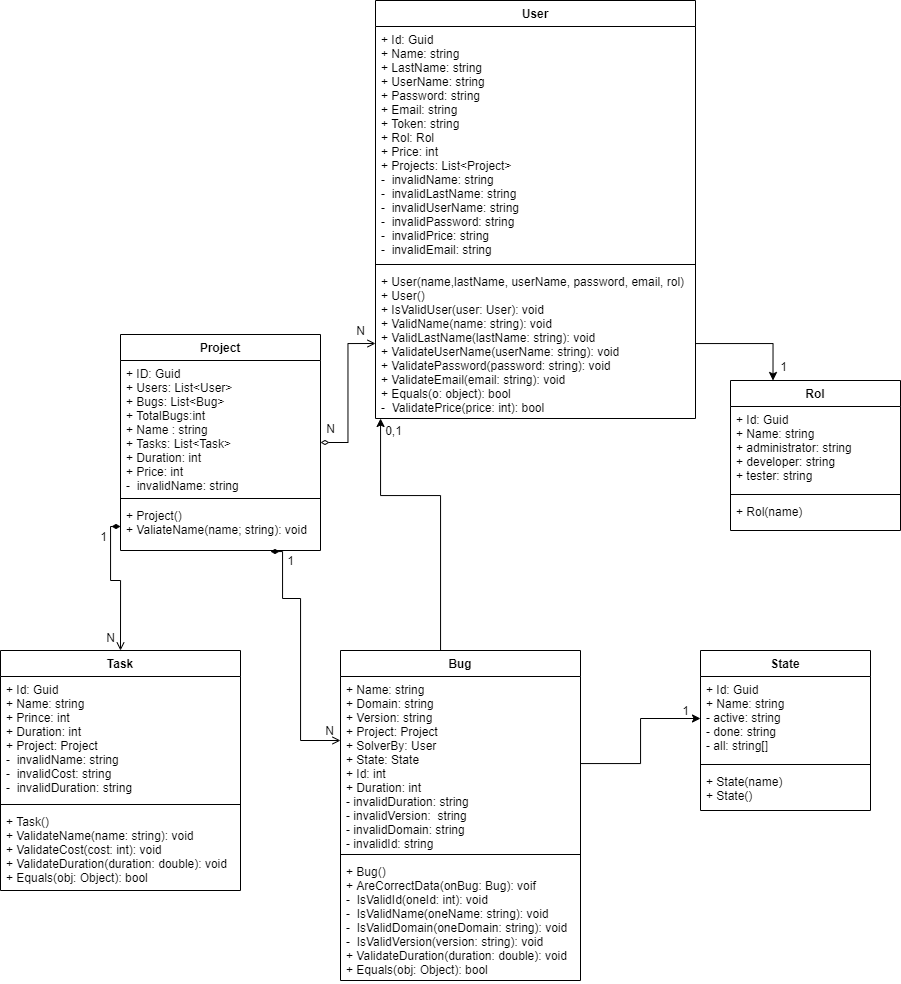

The diagram above was exported from draw.io. Its source (the exported page's mxGraphModel, read from the mxfile embedded in the PNG):
<mxGraphModel dx="1871" dy="1658" grid="1" gridSize="10" guides="1" tooltips="1" connect="1" arrows="1" fold="1" page="1" pageScale="1" pageWidth="850" pageHeight="1100" math="0" shadow="0">
  <root>
    <mxCell id="0" />
    <mxCell id="1" parent="0" />
    <mxCell id="jGB5dkF2TbHhwSiHracA-1" value="User" style="swimlane;fontStyle=1;align=center;verticalAlign=top;childLayout=stackLayout;horizontal=1;startSize=26;horizontalStack=0;resizeParent=1;resizeParentMax=0;resizeLast=0;collapsible=1;marginBottom=0;" parent="1" vertex="1">
      <mxGeometry x="265" y="-130" width="320" height="418" as="geometry" />
    </mxCell>
    <mxCell id="jGB5dkF2TbHhwSiHracA-2" value="+ Id: Guid&#10;+ Name: string&#10;+ LastName: string&#10;+ UserName: string&#10;+ Password: string&#10;+ Email: string    &#10;+ Token: string&#10;+ Rol: Rol&#10;+ Price: int&#10;+ Projects: List&lt;Project&gt;&#10;-  invalidName: string&#10;-  invalidLastName: string&#10;-  invalidUserName: string&#10;-  invalidPassword: string&#10;-  invalidPrice: string&#10;-  invalidEmail: string" style="text;strokeColor=none;fillColor=none;align=left;verticalAlign=top;spacingLeft=4;spacingRight=4;overflow=hidden;rotatable=0;points=[[0,0.5],[1,0.5]];portConstraint=eastwest;" parent="jGB5dkF2TbHhwSiHracA-1" vertex="1">
      <mxGeometry y="26" width="320" height="234" as="geometry" />
    </mxCell>
    <mxCell id="jGB5dkF2TbHhwSiHracA-3" value="" style="line;strokeWidth=1;fillColor=none;align=left;verticalAlign=middle;spacingTop=-1;spacingLeft=3;spacingRight=3;rotatable=0;labelPosition=right;points=[];portConstraint=eastwest;" parent="jGB5dkF2TbHhwSiHracA-1" vertex="1">
      <mxGeometry y="260" width="320" height="8" as="geometry" />
    </mxCell>
    <mxCell id="jGB5dkF2TbHhwSiHracA-4" value="+ User(name,lastName, userName, password, email, rol)&#10;+ User()&#10;+ IsValidUser(user: User): void&#10;+ ValidName(name: string): void&#10;+ ValidLastName(lastName: string): void&#10;+ ValidateUserName(userName: string): void&#10;+ ValidatePassword(password: string): void&#10;+ ValidateEmail(email: string): void&#10;+ Equals(o: object): bool&#10;-  ValidatePrice(price: int): bool" style="text;strokeColor=none;fillColor=none;align=left;verticalAlign=top;spacingLeft=4;spacingRight=4;overflow=hidden;rotatable=0;points=[[0,0.5],[1,0.5]];portConstraint=eastwest;" parent="jGB5dkF2TbHhwSiHracA-1" vertex="1">
      <mxGeometry y="268" width="320" height="150" as="geometry" />
    </mxCell>
    <mxCell id="AqZOtXx5lG509Up8CRvA-15" style="edgeStyle=orthogonalEdgeStyle;rounded=0;orthogonalLoop=1;jettySize=auto;html=1;entryX=0;entryY=0.5;entryDx=0;entryDy=0;startArrow=diamondThin;startFill=0;endArrow=open;endFill=0;strokeWidth=1;" parent="1" source="jGB5dkF2TbHhwSiHracA-5" target="jGB5dkF2TbHhwSiHracA-4" edge="1">
      <mxGeometry relative="1" as="geometry" />
    </mxCell>
    <mxCell id="jGB5dkF2TbHhwSiHracA-5" value="Project" style="swimlane;fontStyle=1;align=center;verticalAlign=top;childLayout=stackLayout;horizontal=1;startSize=26;horizontalStack=0;resizeParent=1;resizeParentMax=0;resizeLast=0;collapsible=1;marginBottom=0;" parent="1" vertex="1">
      <mxGeometry x="10" y="204" width="200" height="216" as="geometry" />
    </mxCell>
    <mxCell id="jGB5dkF2TbHhwSiHracA-6" value="+ ID: Guid&#10;+ Users: List&lt;User&gt;&#10;+ Bugs: List&lt;Bug&gt;&#10;+ TotalBugs:int&#10;+ Name : string&#10;+ Tasks: List&lt;Task&gt;&#10;+ Duration: int&#10;+ Price: int&#10;-  invalidName: string" style="text;strokeColor=none;fillColor=none;align=left;verticalAlign=top;spacingLeft=4;spacingRight=4;overflow=hidden;rotatable=0;points=[[0,0.5],[1,0.5]];portConstraint=eastwest;" parent="jGB5dkF2TbHhwSiHracA-5" vertex="1">
      <mxGeometry y="26" width="200" height="134" as="geometry" />
    </mxCell>
    <mxCell id="jGB5dkF2TbHhwSiHracA-7" value="" style="line;strokeWidth=1;fillColor=none;align=left;verticalAlign=middle;spacingTop=-1;spacingLeft=3;spacingRight=3;rotatable=0;labelPosition=right;points=[];portConstraint=eastwest;" parent="jGB5dkF2TbHhwSiHracA-5" vertex="1">
      <mxGeometry y="160" width="200" height="8" as="geometry" />
    </mxCell>
    <mxCell id="jGB5dkF2TbHhwSiHracA-8" value="+ Project()&#10;+ ValiateName(name; string): void" style="text;strokeColor=none;fillColor=none;align=left;verticalAlign=top;spacingLeft=4;spacingRight=4;overflow=hidden;rotatable=0;points=[[0,0.5],[1,0.5]];portConstraint=eastwest;" parent="jGB5dkF2TbHhwSiHracA-5" vertex="1">
      <mxGeometry y="168" width="200" height="48" as="geometry" />
    </mxCell>
    <mxCell id="AqZOtXx5lG509Up8CRvA-12" style="edgeStyle=orthogonalEdgeStyle;rounded=0;orthogonalLoop=1;jettySize=auto;html=1;" parent="1" source="JaWZB73RXeG5416KE16G-1" target="jGB5dkF2TbHhwSiHracA-4" edge="1">
      <mxGeometry relative="1" as="geometry">
        <Array as="points">
          <mxPoint x="330" y="365" />
          <mxPoint x="270" y="365" />
        </Array>
      </mxGeometry>
    </mxCell>
    <mxCell id="AqZOtXx5lG509Up8CRvA-14" style="edgeStyle=orthogonalEdgeStyle;rounded=0;orthogonalLoop=1;jettySize=auto;html=1;endArrow=diamondThin;endFill=1;strokeWidth=1;startArrow=open;startFill=0;" parent="1" source="JaWZB73RXeG5416KE16G-1" edge="1">
      <mxGeometry relative="1" as="geometry">
        <Array as="points">
          <mxPoint x="190" y="610" />
          <mxPoint x="190" y="468" />
          <mxPoint x="172" y="468" />
        </Array>
        <mxPoint x="160" y="421" as="targetPoint" />
      </mxGeometry>
    </mxCell>
    <mxCell id="JaWZB73RXeG5416KE16G-1" value="Bug" style="swimlane;fontStyle=1;align=center;verticalAlign=top;childLayout=stackLayout;horizontal=1;startSize=26;horizontalStack=0;resizeParent=1;resizeParentMax=0;resizeLast=0;collapsible=1;marginBottom=0;" parent="1" vertex="1">
      <mxGeometry x="230" y="520" width="240" height="330" as="geometry" />
    </mxCell>
    <mxCell id="JaWZB73RXeG5416KE16G-2" value="+ Name: string&#10;+ Domain: string&#10;+ Version: string&#10;+ Project: Project&#10;+ SolverBy: User&#10;+ State: State&#10;+ Id: int&#10;+ Duration: int&#10;- invalidDuration: string&#10;- invalidVersion:  string&#10;- invalidDomain: string&#10;- invalidId: string" style="text;strokeColor=none;fillColor=none;align=left;verticalAlign=top;spacingLeft=4;spacingRight=4;overflow=hidden;rotatable=0;points=[[0,0.5],[1,0.5]];portConstraint=eastwest;" parent="JaWZB73RXeG5416KE16G-1" vertex="1">
      <mxGeometry y="26" width="240" height="174" as="geometry" />
    </mxCell>
    <mxCell id="JaWZB73RXeG5416KE16G-3" value="" style="line;strokeWidth=1;fillColor=none;align=left;verticalAlign=middle;spacingTop=-1;spacingLeft=3;spacingRight=3;rotatable=0;labelPosition=right;points=[];portConstraint=eastwest;" parent="JaWZB73RXeG5416KE16G-1" vertex="1">
      <mxGeometry y="200" width="240" height="8" as="geometry" />
    </mxCell>
    <mxCell id="JaWZB73RXeG5416KE16G-4" value="+ Bug()&#10;+ AreCorrectData(onBug: Bug): voif&#10;-  IsValidId(oneId: int): void&#10;-  IsValidName(oneName: string): void&#10;-  IsValidDomain(oneDomain: string): void &#10;-  IsValidVersion(version: string): void&#10;+ ValidateDuration(duration: double): void&#10;+ Equals(obj: Object): bool" style="text;strokeColor=none;fillColor=none;align=left;verticalAlign=top;spacingLeft=4;spacingRight=4;overflow=hidden;rotatable=0;points=[[0,0.5],[1,0.5]];portConstraint=eastwest;" parent="JaWZB73RXeG5416KE16G-1" vertex="1">
      <mxGeometry y="208" width="240" height="122" as="geometry" />
    </mxCell>
    <mxCell id="AqZOtXx5lG509Up8CRvA-2" value="Rol" style="swimlane;fontStyle=1;align=center;verticalAlign=top;childLayout=stackLayout;horizontal=1;startSize=26;horizontalStack=0;resizeParent=1;resizeParentMax=0;resizeLast=0;collapsible=1;marginBottom=0;" parent="1" vertex="1">
      <mxGeometry x="620" y="250" width="170" height="150" as="geometry" />
    </mxCell>
    <mxCell id="AqZOtXx5lG509Up8CRvA-3" value="+ Id: Guid&#10;+ Name: string&#10;+ administrator: string&#10;+ developer: string&#10;+ tester: string" style="text;strokeColor=none;fillColor=none;align=left;verticalAlign=top;spacingLeft=4;spacingRight=4;overflow=hidden;rotatable=0;points=[[0,0.5],[1,0.5]];portConstraint=eastwest;" parent="AqZOtXx5lG509Up8CRvA-2" vertex="1">
      <mxGeometry y="26" width="170" height="84" as="geometry" />
    </mxCell>
    <mxCell id="AqZOtXx5lG509Up8CRvA-4" value="" style="line;strokeWidth=1;fillColor=none;align=left;verticalAlign=middle;spacingTop=-1;spacingLeft=3;spacingRight=3;rotatable=0;labelPosition=right;points=[];portConstraint=eastwest;" parent="AqZOtXx5lG509Up8CRvA-2" vertex="1">
      <mxGeometry y="110" width="170" height="8" as="geometry" />
    </mxCell>
    <mxCell id="AqZOtXx5lG509Up8CRvA-5" value="+ Rol(name)" style="text;strokeColor=none;fillColor=none;align=left;verticalAlign=top;spacingLeft=4;spacingRight=4;overflow=hidden;rotatable=0;points=[[0,0.5],[1,0.5]];portConstraint=eastwest;" parent="AqZOtXx5lG509Up8CRvA-2" vertex="1">
      <mxGeometry y="118" width="170" height="32" as="geometry" />
    </mxCell>
    <mxCell id="AqZOtXx5lG509Up8CRvA-6" value="State" style="swimlane;fontStyle=1;align=center;verticalAlign=top;childLayout=stackLayout;horizontal=1;startSize=26;horizontalStack=0;resizeParent=1;resizeParentMax=0;resizeLast=0;collapsible=1;marginBottom=0;" parent="1" vertex="1">
      <mxGeometry x="590" y="520" width="170" height="160" as="geometry" />
    </mxCell>
    <mxCell id="AqZOtXx5lG509Up8CRvA-7" value="+ Id: Guid&#10;+ Name: string&#10;- active: string&#10;- done: string&#10;- all: string[]" style="text;strokeColor=none;fillColor=none;align=left;verticalAlign=top;spacingLeft=4;spacingRight=4;overflow=hidden;rotatable=0;points=[[0,0.5],[1,0.5]];portConstraint=eastwest;" parent="AqZOtXx5lG509Up8CRvA-6" vertex="1">
      <mxGeometry y="26" width="170" height="84" as="geometry" />
    </mxCell>
    <mxCell id="AqZOtXx5lG509Up8CRvA-8" value="" style="line;strokeWidth=1;fillColor=none;align=left;verticalAlign=middle;spacingTop=-1;spacingLeft=3;spacingRight=3;rotatable=0;labelPosition=right;points=[];portConstraint=eastwest;" parent="AqZOtXx5lG509Up8CRvA-6" vertex="1">
      <mxGeometry y="110" width="170" height="8" as="geometry" />
    </mxCell>
    <mxCell id="AqZOtXx5lG509Up8CRvA-9" value="+ State(name)&#10;+ State()" style="text;strokeColor=none;fillColor=none;align=left;verticalAlign=top;spacingLeft=4;spacingRight=4;overflow=hidden;rotatable=0;points=[[0,0.5],[1,0.5]];portConstraint=eastwest;" parent="AqZOtXx5lG509Up8CRvA-6" vertex="1">
      <mxGeometry y="118" width="170" height="42" as="geometry" />
    </mxCell>
    <mxCell id="AqZOtXx5lG509Up8CRvA-11" style="edgeStyle=orthogonalEdgeStyle;rounded=0;orthogonalLoop=1;jettySize=auto;html=1;" parent="1" source="JaWZB73RXeG5416KE16G-2" target="AqZOtXx5lG509Up8CRvA-7" edge="1">
      <mxGeometry relative="1" as="geometry" />
    </mxCell>
    <mxCell id="AqZOtXx5lG509Up8CRvA-13" style="edgeStyle=orthogonalEdgeStyle;rounded=0;orthogonalLoop=1;jettySize=auto;html=1;entryX=0.25;entryY=0;entryDx=0;entryDy=0;" parent="1" source="jGB5dkF2TbHhwSiHracA-4" target="AqZOtXx5lG509Up8CRvA-2" edge="1">
      <mxGeometry relative="1" as="geometry" />
    </mxCell>
    <mxCell id="2iH6GpSzqABRpAZxBD2j-2" value="N" style="text;html=1;align=center;verticalAlign=middle;resizable=0;points=[];autosize=1;strokeColor=none;fillColor=none;" parent="1" vertex="1">
      <mxGeometry x="240" y="190" width="20" height="20" as="geometry" />
    </mxCell>
    <mxCell id="2iH6GpSzqABRpAZxBD2j-3" value="N" style="text;html=1;align=center;verticalAlign=middle;resizable=0;points=[];autosize=1;strokeColor=none;fillColor=none;" parent="1" vertex="1">
      <mxGeometry x="210" y="288" width="20" height="20" as="geometry" />
    </mxCell>
    <mxCell id="2iH6GpSzqABRpAZxBD2j-4" value="N" style="text;html=1;align=center;verticalAlign=middle;resizable=0;points=[];autosize=1;strokeColor=none;fillColor=none;" parent="1" vertex="1">
      <mxGeometry x="209" y="590" width="20" height="20" as="geometry" />
    </mxCell>
    <mxCell id="2iH6GpSzqABRpAZxBD2j-5" value="1" style="text;html=1;align=center;verticalAlign=middle;resizable=0;points=[];autosize=1;strokeColor=none;fillColor=none;" parent="1" vertex="1">
      <mxGeometry x="170" y="420" width="20" height="20" as="geometry" />
    </mxCell>
    <mxCell id="2iH6GpSzqABRpAZxBD2j-6" value="1" style="text;html=1;align=center;verticalAlign=middle;resizable=0;points=[];autosize=1;strokeColor=none;fillColor=none;" parent="1" vertex="1">
      <mxGeometry x="565" y="570" width="20" height="20" as="geometry" />
    </mxCell>
    <mxCell id="2iH6GpSzqABRpAZxBD2j-7" value="0,1" style="text;html=1;align=center;verticalAlign=middle;resizable=0;points=[];autosize=1;strokeColor=none;fillColor=none;" parent="1" vertex="1">
      <mxGeometry x="268" y="290" width="30" height="20" as="geometry" />
    </mxCell>
    <mxCell id="2iH6GpSzqABRpAZxBD2j-10" value="1" style="text;html=1;align=center;verticalAlign=middle;resizable=0;points=[];autosize=1;strokeColor=none;fillColor=none;" parent="1" vertex="1">
      <mxGeometry x="663" y="226" width="20" height="20" as="geometry" />
    </mxCell>
    <mxCell id="13BosGS5VTATqiAGF7Wr-1" value="Task" style="swimlane;fontStyle=1;align=center;verticalAlign=top;childLayout=stackLayout;horizontal=1;startSize=26;horizontalStack=0;resizeParent=1;resizeParentMax=0;resizeLast=0;collapsible=1;marginBottom=0;" vertex="1" parent="1">
      <mxGeometry x="-110" y="520" width="240" height="240" as="geometry" />
    </mxCell>
    <mxCell id="13BosGS5VTATqiAGF7Wr-2" value="+ Id: Guid&#10;+ Name: string&#10;+ Prince: int&#10;+ Duration: int&#10;+ Project: Project&#10;-  invalidName: string&#10;-  invalidCost: string&#10;-  invalidDuration: string" style="text;strokeColor=none;fillColor=none;align=left;verticalAlign=top;spacingLeft=4;spacingRight=4;overflow=hidden;rotatable=0;points=[[0,0.5],[1,0.5]];portConstraint=eastwest;" vertex="1" parent="13BosGS5VTATqiAGF7Wr-1">
      <mxGeometry y="26" width="240" height="124" as="geometry" />
    </mxCell>
    <mxCell id="13BosGS5VTATqiAGF7Wr-3" value="" style="line;strokeWidth=1;fillColor=none;align=left;verticalAlign=middle;spacingTop=-1;spacingLeft=3;spacingRight=3;rotatable=0;labelPosition=right;points=[];portConstraint=eastwest;" vertex="1" parent="13BosGS5VTATqiAGF7Wr-1">
      <mxGeometry y="150" width="240" height="8" as="geometry" />
    </mxCell>
    <mxCell id="13BosGS5VTATqiAGF7Wr-4" value="+ Task()&#10;+ ValidateName(name: string): void&#10;+ ValidateCost(cost: int): void&#10;+ ValidateDuration(duration: double): void&#10;+ Equals(obj: Object): bool&#10;" style="text;strokeColor=none;fillColor=none;align=left;verticalAlign=top;spacingLeft=4;spacingRight=4;overflow=hidden;rotatable=0;points=[[0,0.5],[1,0.5]];portConstraint=eastwest;" vertex="1" parent="13BosGS5VTATqiAGF7Wr-1">
      <mxGeometry y="158" width="240" height="82" as="geometry" />
    </mxCell>
    <mxCell id="13BosGS5VTATqiAGF7Wr-6" style="edgeStyle=orthogonalEdgeStyle;rounded=0;orthogonalLoop=1;jettySize=auto;html=1;endArrow=diamondThin;endFill=1;strokeWidth=1;startArrow=open;startFill=0;entryX=0;entryY=0.5;entryDx=0;entryDy=0;exitX=0.5;exitY=0;exitDx=0;exitDy=0;" edge="1" parent="1" source="13BosGS5VTATqiAGF7Wr-1" target="jGB5dkF2TbHhwSiHracA-8">
      <mxGeometry relative="1" as="geometry">
        <Array as="points">
          <mxPoint x="10" y="450" />
          <mxPoint y="450" />
          <mxPoint y="396" />
        </Array>
        <mxPoint x="80" y="490" as="sourcePoint" />
        <mxPoint x="-25" y="456" as="targetPoint" />
      </mxGeometry>
    </mxCell>
    <mxCell id="13BosGS5VTATqiAGF7Wr-7" value="1" style="text;html=1;align=center;verticalAlign=middle;resizable=0;points=[];autosize=1;strokeColor=none;fillColor=none;" vertex="1" parent="1">
      <mxGeometry x="-17" y="396" width="20" height="20" as="geometry" />
    </mxCell>
    <mxCell id="13BosGS5VTATqiAGF7Wr-8" value="N" style="text;html=1;align=center;verticalAlign=middle;resizable=0;points=[];autosize=1;strokeColor=none;fillColor=none;" vertex="1" parent="1">
      <mxGeometry x="-10" y="497" width="20" height="20" as="geometry" />
    </mxCell>
  </root>
</mxGraphModel>